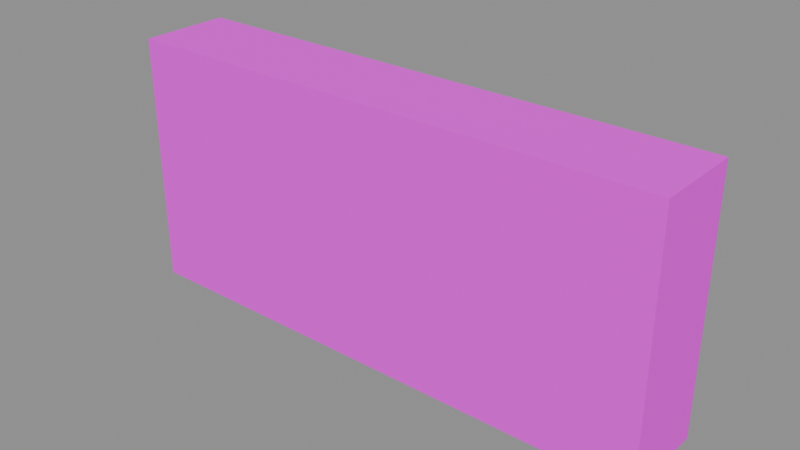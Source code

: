 # Source: EXPD_DECAL02.blend  (saved by Blender 5.1.30; exported with 4.5.12 LTS)
import bpy
from mathutils import Matrix  # noqa: F401  (used for matrix-valued properties, if any)

bpy.ops.wm.read_factory_settings(use_empty=True)
scene = bpy.context.scene
scene.name = 'Scene'

# ---- images (referenced by path relative to the original .blend; pixels are not part of the script)
import os
ASSET_DIR = os.environ.get("B2B_ASSET_DIR", "")  # directory of the original .blend (textures are referenced by path, not embedded)
HERE = os.path.dirname(os.path.abspath(__file__))  # packed textures are extracted next to this script under _unpacked/

def load_image(name, relpath, width, height, colorspace="sRGB"):
    """Load a texture the original file referenced (path relative to the .blend, or extracted next to this script)."""
    p = next((c for c in (os.path.join(HERE, relpath), os.path.join(ASSET_DIR, relpath)) if relpath and os.path.exists(c)), "")
    if p:
        img = bpy.data.images.load(p, check_existing=True)
        img.name = name
    else:  # same state as the original file: an image datablock whose file is absent (Cycles renders it pink)
        img = bpy.data.images.new(name, width, height)
        img.source = "FILE"
        img.filepath = "//" + (relpath or name)
    img.colorspace_settings.name = colorspace
    return img
img_expeditiondecal_02_webp = load_image('EXPEDITIONDECAL.02.webp', 'EXPEDITIONDECAL.02.webp', 1024, 1024, 'sRGB')

# ---- materials (node trees are filled in below, after node groups)
mat_logo2decal = bpy.data.materials.new('Logo2Decal')
mat_logo2decal.surface_render_method = 'BLENDED'
mat_logo2decal.blend_method = 'BLEND'

# ---- material node trees
mat_logo2decal.use_nodes = True; mat_logo2decal.node_tree.nodes.clear()
_N = mat_logo2decal.node_tree.nodes; _L = mat_logo2decal.node_tree.links
n0 = _N.new('ShaderNodeOutputMaterial'); n0.name = 'Material Output'; n0.location = (600, 0)
n1 = _N.new('ShaderNodeBsdfPrincipled'); n1.name = 'Principled BSDF'; n1.location = (250, 0)
n1.inputs[2].default_value = 1.0
n2 = _N.new('ShaderNodeTexImage'); n2.name = 'Diffuse'; n2.location = (-700, 300)
n2.label = 'Diffuse'
n2.image = img_expeditiondecal_02_webp
_L.new(n1.outputs[0], n0.inputs[0])
_L.new(n2.outputs[0], n1.inputs[0])
_L.new(n2.outputs[1], n1.inputs[4])
n0.is_active_output = True

# ---- meshes
me_expd_decal02 = bpy.data.meshes.new('EXPD_DECAL02')
me_expd_decal02.from_pydata([(-1.0, -0.1657, -0.4661), (-1.0, 0.1657, 0.4661), (-1.0, 0.1657, -0.4661), (-1.0, -0.1657, 0.4661), (1.0, 0.1657, -0.4661), (1.0, -0.1657, 0.4661), (1.0, -0.1657, -0.4661), (1.0, 0.1657, 0.4661), (-1.0, 0.1657, 0.4661), (1.0, -0.1657, 0.4661), (1.0, 0.1657, 0.4661), (-1.0, -0.1657, 0.4661), (-1.0, -0.1657, 0.4661), (1.0, -0.1657, -0.4661), (1.0, -0.1657, 0.4661), (-1.0, -0.1657, -0.4661), (-1.0, -0.1657, -0.4661), (1.0, 0.1657, -0.4661), (1.0, -0.1657, -0.4661), (-1.0, 0.1657, -0.4661), (-1.0, 0.1657, -0.4661), (1.0, 0.1657, 0.4661), (1.0, 0.1657, -0.4661), (-1.0, 0.1657, 0.4661)], [], [(0, 1, 2), (3, 1, 0), (4, 5, 6), (7, 5, 4), (8, 9, 10), (11, 9, 8), (12, 13, 14), (15, 13, 12), (16, 17, 18), (19, 17, 16), (20, 21, 22), (23, 21, 20)])
me_expd_decal02.polygons.foreach_set('use_smooth', [True] * 12)
_uv = me_expd_decal02.uv_layers.new(name='UVMap')
_uv.uv.foreach_set('vector', [0.0, 0.7334, 1.0, 0.2671, 1.0, 0.7334, 0.0, 0.2671, 1.0, 0.2671, 0.0, 0.7334, 0.0, 0.7334, 1.0, 0.2671, 1.0, 0.7334, 0.0, 0.2671, 1.0, 0.2671, 0.0, 0.7334, 0.0, 1.0, 1.0, 0.0, 1.0, 1.0, 0.0, 0.0, 1.0, 0.0, 0.0, 1.0, 0.0, 0.7334, 1.0, 0.2671, 1.0, 0.7334, 0.0, 0.2671, 1.0, 0.2671, 0.0, 0.7334, 0.0, 1.0, 1.0, 0.0, 1.0, 1.0, 0.0, 0.0, 1.0, 0.0, 0.0, 1.0, 0.0, 0.7334, 1.0, 0.2671, 1.0, 0.7334, 0.0, 0.2671, 1.0, 0.2671, 0.0, 0.7334])
me_expd_decal02.materials.append(mat_logo2decal)
me_expd_decal02.update()
me_expd_decal02.normals_split_custom_set([tuple(v) for v in zip(*[iter([-1.0, 0.0009831, -0.000983, -1.0, 0.000983, -0.0009831, -1.0, 0.000983, -0.0009831, -1.0, 0.000983, -0.0009831, -1.0, 0.000983, -0.0009831, -1.0, 0.0009831, -0.000983, 1.0, -0.0009588, 1.114e-10, 1.0, -0.0009588, -4.587e-08, 1.0, -0.0009588, 4.597e-08, 1.0, -0.0009588, 1.725e-10, 1.0, -0.0009588, -4.587e-08, 1.0, -0.0009588, 1.114e-10, 0.0009831, 0.0009832, 1.0, 0.000983, 0.0009832, 1.0, 0.000983, 0.0009833, 1.0, 0.000983, 0.0009832, 1.0, 0.000983, 0.0009832, 1.0, 0.0009831, 0.0009832, 1.0, 0.0, -1.0, 1.599e-07, 0.0, -1.0, 1.599e-07, 0.0, -1.0, 1.599e-07, 0.0, -1.0, 1.599e-07, 0.0, -1.0, 1.599e-07, 0.0, -1.0, 1.599e-07, 4.58e-08, -0.0009589, -1.0, 0.0, -0.0009589, -1.0, -4.602e-08, -0.0009589, -1.0, -4.191e-11, -0.0009589, -1.0, 0.0, -0.0009589, -1.0, 4.58e-08, -0.0009589, -1.0, 0.0009831, 1.0, -0.0009832, 0.000983, 1.0, -0.0009832, 0.000983, 1.0, -0.0009833, 0.000983, 1.0, -0.0009832, 0.000983, 1.0, -0.0009832, 0.0009831, 1.0, -0.0009832])] * 3)])

# ---- objects
ob_expd_decal02 = bpy.data.objects.new('EXPD_DECAL02', me_expd_decal02)

# ---- transforms, parenting, visibility, modifiers, constraints
ob_expd_decal02.location = (0.0, 0.0, 0.0)
ob_expd_decal02.rotation_mode = 'QUATERNION'
ob_expd_decal02.rotation_quaternion = (1.0, 0.0, 0.0, 0.0)

# ---- collection membership
scene.collection.objects.link(ob_expd_decal02)

# ---- scene / render settings (as saved in the file)
scene.frame_start = 1; scene.frame_end = 250; scene.frame_set(1)
scene.render.engine = 'BLENDER_EEVEE_NEXT'
scene.render.bake_bias = 0.0
scene.render.bake_samples = 0
scene.cycles.sampling_pattern = 'TABULATED_SOBOL'
scene.eevee.use_volume_custom_range = False
bpy.context.view_layer.update()

# ---- added for rendering (the .blend has no active camera and no usable light): camera, sun + grey world if the file has none
cam_auto = bpy.data.cameras.new('AutoCamera')
cam_auto.lens = 50.0
cam_auto.sensor_width = 36.0
cam_auto.clip_end = 1000.0
ob_auto_camera = bpy.data.objects.new('AutoCamera', cam_auto)
scene.collection.objects.link(ob_auto_camera)
ob_auto_camera.location = (2.06444, -2.47733, 1.65155)
ob_auto_camera.rotation_euler = (1.09748, -7.21219e-08, 0.694738)
scene.camera = ob_auto_camera
light_auto_sun = bpy.data.lights.new('AutoSun', 'SUN')
light_auto_sun.energy = 3.0
light_auto_sun.angle = 0.0523599
ob_auto_sun = bpy.data.objects.new('AutoSun', light_auto_sun)
scene.collection.objects.link(ob_auto_sun)
ob_auto_sun.rotation_euler = (0.872665, 0.174533, 0.523599)
if scene.world is None:
    world_auto = bpy.data.worlds.new('AutoWorld')
    world_auto.color = (0.3, 0.3, 0.3)
    scene.world = world_auto
bpy.context.view_layer.update()
